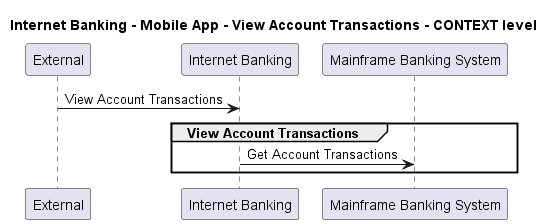

The diagram above was rendered by PlantUML. Its source (embedded in the PNG):
@startuml
!pragma layout smetana

title Internet Banking - Mobile App - View Account Transactions - CONTEXT level

participant "External" as C4InterFlow.SoftwareSystems.ExternalSystem
participant "Internet Banking" as BigBankPlc.SoftwareSystems.InternetBanking
participant "Mainframe Banking System" as BigBankPlc.SoftwareSystems.MainframeBankingSystem

C4InterFlow.SoftwareSystems.ExternalSystem -> BigBankPlc.SoftwareSystems.InternetBanking : View Account Transactions
group View Account Transactions
BigBankPlc.SoftwareSystems.InternetBanking -> BigBankPlc.SoftwareSystems.MainframeBankingSystem : Get Account Transactions
end


@enduml